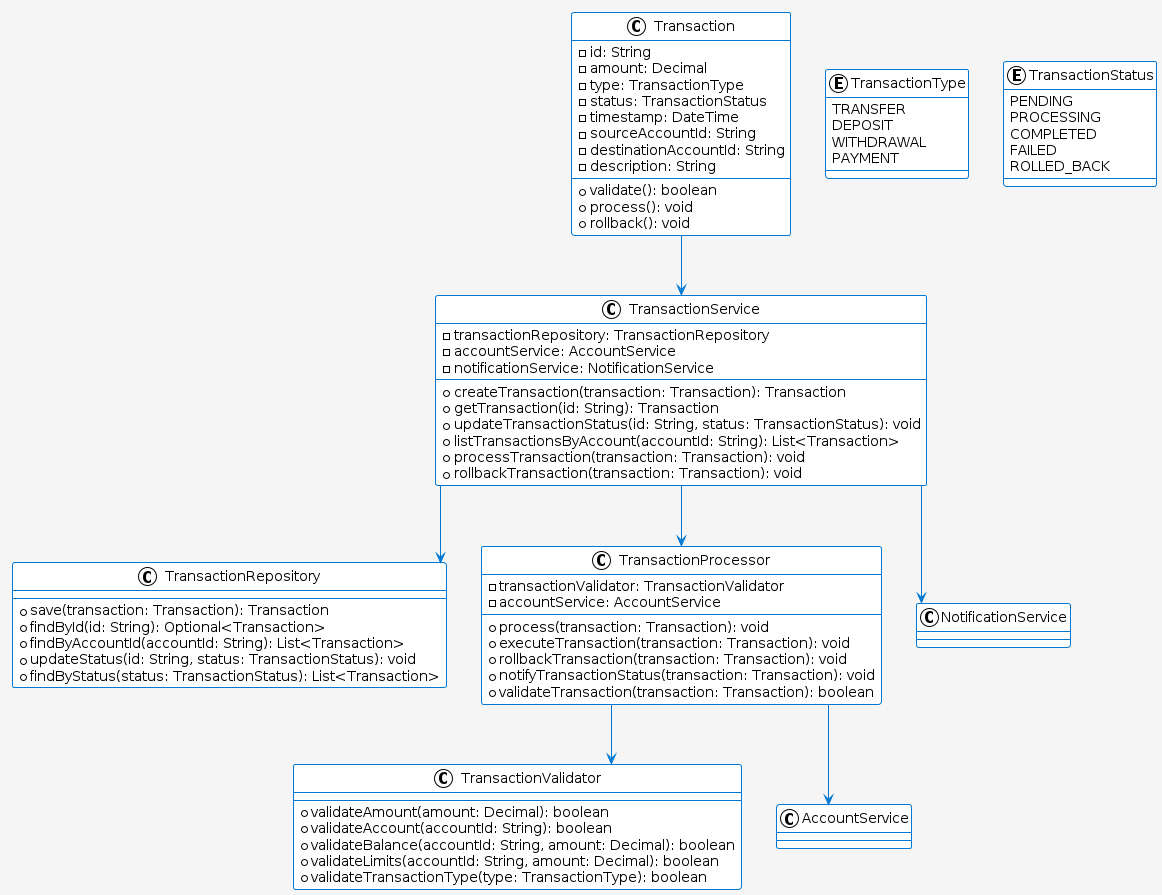

The diagram above was rendered by PlantUML. Its source (embedded in the PNG):
@startuml "code_transaction_management"
!theme plain
skinparam linetype ortho
skinparam backgroundColor #F5F5F5
skinparam class {
    BackgroundColor White
    BorderColor #0078D4
    ArrowColor #0078D4
}

' Diagrama de Código - Gerenciamento de Transações
class Transaction {
    - id: String
    - amount: Decimal
    - type: TransactionType
    - status: TransactionStatus
    - timestamp: DateTime
    - sourceAccountId: String
    - destinationAccountId: String
    - description: String
    + validate(): boolean
    + process(): void
    + rollback(): void
}

enum TransactionType {
    TRANSFER
    DEPOSIT
    WITHDRAWAL
    PAYMENT
}

enum TransactionStatus {
    PENDING
    PROCESSING
    COMPLETED
    FAILED
    ROLLED_BACK
}

class TransactionService {
    - transactionRepository: TransactionRepository
    - accountService: AccountService
    - notificationService: NotificationService
    + createTransaction(transaction: Transaction): Transaction
    + getTransaction(id: String): Transaction
    + updateTransactionStatus(id: String, status: TransactionStatus): void
    + listTransactionsByAccount(accountId: String): List<Transaction>
    + processTransaction(transaction: Transaction): void
    + rollbackTransaction(transaction: Transaction): void
}

class TransactionRepository {
    + save(transaction: Transaction): Transaction
    + findById(id: String): Optional<Transaction>
    + findByAccountId(accountId: String): List<Transaction>
    + updateStatus(id: String, status: TransactionStatus): void
    + findByStatus(status: TransactionStatus): List<Transaction>
}

class TransactionValidator {
    + validateAmount(amount: Decimal): boolean
    + validateAccount(accountId: String): boolean
    + validateBalance(accountId: String, amount: Decimal): boolean
    + validateLimits(accountId: String, amount: Decimal): boolean
    + validateTransactionType(type: TransactionType): boolean
}

class TransactionProcessor {
    - transactionValidator: TransactionValidator
    - accountService: AccountService
    + process(transaction: Transaction): void
    + executeTransaction(transaction: Transaction): void
    + rollbackTransaction(transaction: Transaction): void
    + notifyTransactionStatus(transaction: Transaction): void
    + validateTransaction(transaction: Transaction): boolean
}

Transaction --> TransactionService
TransactionService --> TransactionRepository
TransactionService --> TransactionProcessor
TransactionProcessor --> TransactionValidator
TransactionProcessor --> AccountService
TransactionService --> NotificationService

@enduml